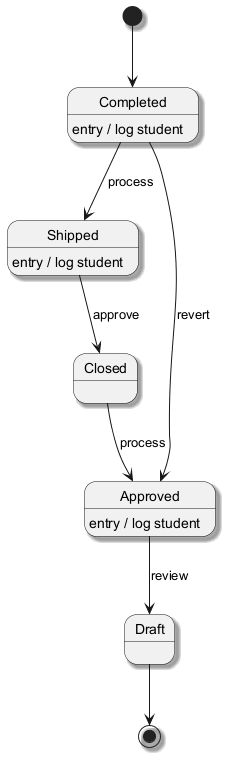

The diagram above was rendered by PlantUML. Its source (embedded in the PNG):
@startuml
skinparam backgroundColor #FFFFFF
skinparam classBackgroundColor #F1F8E9
skinparam classBorderColor #33691E
skinparam shadowing true
[*] --> Completed
Completed --> Shipped : process
Completed : entry / log student
Shipped --> Closed : approve
Shipped : entry / log student
Closed --> Approved : process
Approved --> Draft : review
Approved : entry / log student
Completed --> Approved : revert
Draft --> [*]
@enduml